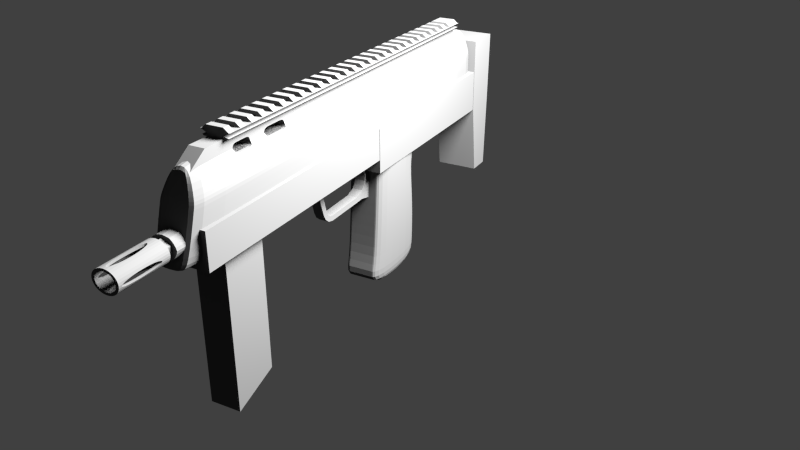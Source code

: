# Source: mp7.blend  (saved by Blender 2.67.0; exported with 4.5.12 LTS)
import bpy
from mathutils import Matrix  # noqa: F401  (used for matrix-valued properties, if any)

bpy.ops.wm.read_factory_settings(use_empty=True)
scene = bpy.context.scene
scene.name = 'Scene'

# ---- collections
col_collection_1 = bpy.data.collections.new('Collection 1'); scene.collection.children.link(col_collection_1)

# ---- materials (node trees are filled in below, after node groups)
mat_body = bpy.data.materials.new('Body')
mat_body.alpha_threshold = 0.0
mat_body.use_transparent_shadow = False
mat_body.diffuse_color = (0.07324, 0.07324, 0.07324, 1.0)
mat_body.roughness = 0.5
mat_body.specular_intensity = 0.3129
mat_body.line_color = (0.0, 0.0, 0.0, 1.0)

# ---- material node trees

# ---- world
world_world = bpy.data.worlds.new('World'); scene.world = world_world
world_world.color = (0.05088, 0.05088, 0.05088)
world_world.use_sun_shadow = False
world_world.sun_shadow_jitter_overblur = 0.0
world_world.cycles.sampling_method = 'MANUAL'
world_world.cycles.sample_map_resolution = 256

# ---- cameras
cam_camera = bpy.data.cameras.new('Camera')
cam_camera.clip_end = 100.0
cam_camera.lens = 35.0
cam_camera.sensor_width = 32.0
cam_camera.sensor_height = 18.0
cam_camera.ortho_scale = 7.314
cam_camera.dof.focus_distance = 0.0
cam_camera.dof.aperture_fstop = 128.0

# ---- lights
light_lamp = bpy.data.lights.new('Lamp', 'POINT')
light_lamp.transmission_factor = 0.0
light_lamp.cutoff_distance = 30.0
light_lamp.energy = 100.0
light_lamp.shadow_buffer_clip_start = 1.001
light_lamp.shadow_soft_size = 0.1
light_lamp.shadow_maximum_resolution = 0.006
light_lamp.use_absolute_resolution = True
light_lamp.cycles.use_multiple_importance_sampling = False

# ---- meshes
me_cube_006 = bpy.data.meshes.new('Cube.006')
me_cube_006.from_pydata([(-1.0, -0.5674, -1.444), (-1.0, 0.3068, -1.444), (1.0, 0.3068, -1.444), (1.0, -0.5674, -1.444), (-1.0, -0.5674, 1.0), (-1.0, 0.3068, 1.0), (1.0, 0.3068, 1.0), (1.0, -0.5674, 1.0)], [], [(4, 5, 1, 0), (5, 6, 2, 1), (6, 7, 3, 2), (7, 4, 0, 3), (0, 1, 2, 3), (7, 6, 5, 4)])
me_cube_006.materials.append(mat_body)
me_cube_006.use_remesh_preserve_volume = False
me_cube_006.use_remesh_preserve_attributes = False
me_cube_006.use_mirror_vertex_groups = False
me_cube_006.update()
me_plane_007 = bpy.data.meshes.new('Plane.007')
me_plane_007.from_pydata([], [], [])
me_plane_007.use_remesh_preserve_volume = False
me_plane_007.use_remesh_preserve_attributes = False
me_plane_007.use_mirror_vertex_groups = False
me_plane_007.update()
me_plane_006 = bpy.data.meshes.new('Plane.006')
me_plane_006.from_pydata([], [], [])
me_plane_006.use_remesh_preserve_volume = False
me_plane_006.use_remesh_preserve_attributes = False
me_plane_006.use_mirror_vertex_groups = False
me_plane_006.update()
me_plane_004 = bpy.data.meshes.new('Plane.004')
me_plane_004.from_pydata([], [], [])
me_plane_004.use_remesh_preserve_volume = False
me_plane_004.use_remesh_preserve_attributes = False
me_plane_004.use_mirror_vertex_groups = False
me_plane_004.update()
me_plane_003 = bpy.data.meshes.new('Plane.003')
me_plane_003.from_pydata([], [], [])
me_plane_003.use_remesh_preserve_volume = False
me_plane_003.use_remesh_preserve_attributes = False
me_plane_003.use_mirror_vertex_groups = False
me_plane_003.update()
me_plane_002 = bpy.data.meshes.new('Plane.002')
me_plane_002.from_pydata([], [], [])
me_plane_002.use_remesh_preserve_volume = False
me_plane_002.use_remesh_preserve_attributes = False
me_plane_002.use_mirror_vertex_groups = False
me_plane_002.update()
me_plane_001 = bpy.data.meshes.new('Plane.001')
me_plane_001.from_pydata([], [], [])
me_plane_001.use_remesh_preserve_volume = False
me_plane_001.use_remesh_preserve_attributes = False
me_plane_001.use_mirror_vertex_groups = False
me_plane_001.update()
me_plane = bpy.data.meshes.new('Plane')
me_plane.from_pydata([], [], [])
me_plane.use_remesh_preserve_volume = False
me_plane.use_remesh_preserve_attributes = False
me_plane.use_mirror_vertex_groups = False
me_plane.update()
me_cylinder_003 = bpy.data.meshes.new('Cylinder.003')
me_cylinder_003.from_pydata([(0.0, 1.0, -1.0), (0.0, 1.0, 1.0), (0.2959, 0.9659, -1.0), (0.2959, 0.9659, 1.0), (0.5492, 0.8855, -1.0), (0.5492, 0.8855, 1.0), (0.7071, 0.7071, -1.0), (0.7071, 0.7071, 1.0), (0.7448, 0.5, -1.0), (0.7448, 0.5, 1.0), (0.7448, 0.2588, -1.0), (0.7448, 0.2588, 1.0), (0.7448, 5.96e-08, -1.0), (0.7448, 5.96e-08, 1.0), (0.7448, -0.2588, -1.0), (0.7448, -0.2588, 1.0), (0.7448, -0.5, -1.0), (0.7448, -0.5, 1.0), (0.7071, -0.7071, -1.0), (0.7071, -0.7071, 1.0), (0.5492, -0.8855, -1.0), (0.5492, -0.8855, 1.0), (0.2959, -0.9659, -1.0), (0.2959, -0.9659, 1.0), (3.894e-07, -1.0, -1.0), (3.894e-07, -1.0, 1.0), (-0.2959, -0.9659, -1.0), (-0.2959, -0.9659, 1.0), (-0.5492, -0.8855, -1.0), (-0.5492, -0.8855, 1.0), (-0.7008, -0.7071, -1.0), (-0.7071, -0.7071, 1.0), (-0.7322, -0.5044, -1.003), (-0.7322, -0.5044, 1.003), (-0.7322, -0.2625, -1.003), (-0.7322, -0.2625, 1.003), (-0.7322, -0.002937, -1.003), (-0.7322, -0.002937, 1.003), (-0.7322, 0.2567, -1.003), (-0.7322, 0.2567, 1.003), (-0.7322, 0.4986, -1.003), (-0.7322, 0.4986, 1.003), (-0.7071, 0.7071, -1.0), (-0.7008, 0.7071, 1.0), (-0.5492, 0.8855, -1.0), (-0.5492, 0.8855, 1.0), (-0.2959, 0.9659, -1.0), (-0.2959, 0.9659, 1.0)], [], [(0, 1, 3, 2), (2, 3, 5, 4), (4, 5, 7, 6), (6, 7, 9, 8), (8, 9, 11, 10), (10, 11, 13, 12), (12, 13, 15, 14), (14, 15, 17, 16), (16, 17, 19, 18), (18, 19, 21, 20), (20, 21, 23, 22), (22, 23, 25, 24), (24, 25, 27, 26), (26, 27, 29, 28), (28, 29, 31, 30), (30, 31, 33, 32), (32, 33, 35, 34), (34, 35, 37, 36), (36, 37, 39, 38), (38, 39, 41, 40), (40, 41, 43, 42), (42, 43, 45, 44), (3, 1, 47, 45, 43, 41, 39, 37, 35, 33, 31, 29, 27, 25, 23, 21, 19, 17, 15, 13, 11, 9, 7, 5), (46, 47, 1, 0), (44, 45, 47, 46), (0, 2, 4, 6, 8, 10, 12, 14, 16, 18, 20, 22, 24, 26, 28, 30, 32, 34, 36, 38, 40, 42, 44, 46)])
me_cylinder_003.use_remesh_preserve_volume = False
me_cylinder_003.use_remesh_preserve_attributes = False
me_cylinder_003.use_mirror_vertex_groups = False
me_cylinder_003.update()
me_cube_012 = bpy.data.meshes.new('Cube.012')
me_cube_012.from_pydata([(-1.0, -2.597, -1.0), (-1.0, 15.19, -1.0), (1.0, 15.19, -1.0), (1.0, -2.597, -1.0), (-1.0, -1.835, 1.0), (-1.0, 15.19, 1.0), (1.0, 15.19, 1.0), (1.0, -1.835, 1.0), (-1.0, 15.19, 0.4298), (-1.0, -2.672, 0.4298), (1.0, 15.19, 0.4298), (1.0, -2.672, 0.4298)], [], [(9, 8, 1, 0), (8, 10, 2, 1), (10, 11, 3, 2), (11, 9, 0, 3), (0, 1, 2, 3), (7, 6, 5, 4), (4, 5, 8, 9), (5, 6, 10, 8), (6, 7, 11, 10), (7, 4, 9, 11)])
me_cube_012.materials.append(mat_body)
me_cube_012.use_remesh_preserve_volume = False
me_cube_012.use_remesh_preserve_attributes = False
me_cube_012.use_mirror_vertex_groups = False
me_cube_012.update()
me_cube_011 = bpy.data.meshes.new('Cube.011')
me_cube_011.from_pydata([(-0.5149, -1.0, -0.4547), (-0.5149, 33.09, -0.4547), (0.5149, 33.09, -0.4547), (0.5149, -1.0, -0.4547), (-1.0, -1.0, -0.1579), (-1.0, 33.09, -0.1579), (1.0, 33.09, -0.1579), (1.0, -1.0, -0.1579), (-0.9008, -1.0, -0.5453), (-0.9008, 33.09, -0.5453), (0.9008, 33.09, -0.5453), (0.9008, -1.0, -0.5453), (-0.81, -1.0, -0.6522), (-0.81, 33.09, -0.6522), (0.81, 33.09, -0.6522), (0.81, -1.0, -0.6522)], [], [(4, 5, 1, 0), (5, 6, 2, 1), (6, 7, 3, 2), (7, 4, 0, 3), (2, 3, 11, 10), (7, 6, 5, 4), (9, 10, 14, 13), (0, 1, 9, 8), (1, 2, 10, 9), (3, 0, 8, 11), (12, 13, 14, 15), (10, 11, 15, 14), (11, 8, 12, 15), (8, 9, 13, 12)])
me_cube_011.materials.append(mat_body)
me_cube_011.use_remesh_preserve_volume = False
me_cube_011.use_remesh_preserve_attributes = False
me_cube_011.use_mirror_vertex_groups = False
me_cube_011.update()
me_cube_010 = bpy.data.meshes.new('Cube.010')
me_cube_010.from_pydata([(-1.0, -1.0, -0.261), (-1.0, 5.067, -0.261), (1.0, 5.067, -0.261), (1.0, -1.0, -0.261), (-0.6351, 5.067, 0.9195), (0.6351, 5.067, 0.9195), (0.6351, -1.0, 0.9195), (-0.6351, -1.0, 0.9195)], [], [(4, 5, 2, 1), (6, 7, 0, 3), (7, 4, 1, 0), (5, 6, 3, 2), (2, 3, 0, 1), (6, 5, 4, 7)])
me_cube_010.materials.append(mat_body)
me_cube_010.use_remesh_preserve_volume = False
me_cube_010.use_remesh_preserve_attributes = False
me_cube_010.use_mirror_vertex_groups = False
me_cube_010.update()
me_cube_008 = bpy.data.meshes.new('Cube.008')
me_cube_008.from_pydata([(-1.0, -1.0, -0.261), (-1.0, 1.0, -0.261), (1.0, 1.0, -0.261), (1.0, -1.0, -0.261), (-0.6351, 1.0, 0.9195), (0.6351, 1.0, 0.9195), (0.6351, -1.0, 0.9195), (-0.6351, -1.0, 0.9195)], [], [(4, 5, 2, 1), (6, 7, 0, 3), (7, 4, 1, 0), (5, 6, 3, 2), (2, 3, 0, 1), (6, 5, 4, 7)])
me_cube_008.materials.append(mat_body)
me_cube_008.use_remesh_preserve_volume = False
me_cube_008.use_remesh_preserve_attributes = False
me_cube_008.use_mirror_vertex_groups = False
me_cube_008.update()
me_cube_007 = bpy.data.meshes.new('Cube.007')
me_cube_007.from_pydata([(-0.6897, -1.684, -1.087), (-0.6897, 12.16, -1.087), (0.6897, 12.16, -1.087), (0.6897, -1.684, -1.087), (-0.4412, -1.005, 1.077), (-0.4412, 12.16, 1.077), (0.4412, 12.16, 1.077), (0.4412, -1.005, 1.077), (-1.0, 12.16, 0.3368), (-1.0, -1.247, 0.3368), (1.0, 12.16, 0.3368), (1.0, -1.247, 0.3368), (-1.0, 12.16, -0.9484), (1.0, 12.16, -0.9484), (1.0, -1.641, -0.9484), (-1.0, -1.641, -0.9484), (-0.4412, -0.9413, 1.077), (-0.6897, -1.599, -1.087), (0.4412, -0.9413, 1.077), (0.6897, -1.599, -1.087), (-1.0, -1.176, 0.3368), (1.0, -1.176, 0.3368), (-1.0, -1.557, -0.9484), (1.0, -1.557, -0.9484), (-1.0, 12.16, 0.2621), (1.0, 12.16, 0.2621), (1.0, -1.27, 0.2621), (-1.0, -1.27, 0.2621), (-1.0, -1.198, 0.2621), (1.0, -1.198, 0.2621), (1.0, 12.05, 0.2621), (-1.0, 12.05, 0.2621), (-1.0, 12.05, -0.9484), (-1.0, 12.05, 0.3368), (0.4412, 12.06, 1.077), (-0.6897, 12.05, -1.087), (1.0, 12.05, -0.9484), (1.0, 12.05, 0.3368), (0.6897, 12.05, -1.087), (-0.4412, 12.06, 1.077)], [], [(32, 12, 1, 35), (12, 13, 2, 1), (23, 14, 3, 19), (14, 15, 0, 3), (35, 1, 2, 38), (34, 6, 5, 39), (39, 5, 8, 33), (5, 6, 10, 8), (18, 7, 11, 21), (7, 4, 9, 11), (31, 24, 12, 32), (24, 25, 13, 12), (29, 26, 14, 23), (26, 27, 15, 14), (15, 22, 17, 0), (36, 23, 19, 38), (0, 17, 19, 3), (7, 18, 16, 4), (4, 16, 20, 9), (34, 18, 21, 37), (27, 28, 22, 15), (30, 29, 23, 36), (33, 8, 24, 31), (8, 10, 25, 24), (21, 11, 26, 29), (11, 9, 27, 26), (9, 20, 28, 27), (37, 21, 29, 30), (20, 33, 31, 28), (13, 36, 38, 2), (18, 34, 39, 16), (10, 37, 30, 25), (6, 34, 37, 10), (25, 30, 36, 13), (28, 31, 32, 22), (17, 35, 38, 19), (16, 39, 33, 20), (22, 32, 35, 17)])
me_cube_007.materials.append(mat_body)
me_cube_007.use_remesh_preserve_volume = False
me_cube_007.use_remesh_preserve_attributes = False
me_cube_007.use_mirror_vertex_groups = False
me_cube_007.update()
me_cube_005 = bpy.data.meshes.new('Cube.005')
me_cube_005.from_pydata([(-1.0, 3.86, -11.0), (-1.0, 4.632, -9.706), (1.0, 4.632, -9.706), (1.0, 3.86, -11.0), (-1.0, -1.289, 1.0), (-1.0, 3.591, 1.0), (1.0, 3.591, 1.0), (1.0, -1.289, 1.0), (-1.0, 1.12, -1.63), (-1.0, -0.4623, -1.63), (1.0, 1.12, -1.63), (1.0, -0.4623, -1.63), (-1.0, 1.582, -8.253), (1.0, 1.582, -8.253), (1.0, 3.077, -7.8), (-1.0, 3.077, -7.8), (-1.0, -0.9573, -0.3166), (-1.0, 1.237, -0.3166), (1.0, 1.237, -0.3166), (1.0, -0.9573, -0.3166), (-1.0, -1.143, 0.4194), (-1.0, 1.84, 0.4194), (1.0, 1.84, 0.4194), (1.0, -1.143, 0.4194), (-1.0, 2.414, -9.818), (1.0, 2.414, -9.818), (1.0, 3.621, -8.88), (-1.0, 3.621, -8.88), (-1.0, 5.756, -11.44), (-1.0, 5.853, -9.936), (1.0, 5.853, -9.936), (1.0, 5.756, -11.44), (-1.0, 18.66, -11.27), (-1.0, 18.34, -9.646), (1.0, 18.34, -9.646), (1.0, 18.66, -11.27), (-1.0, 21.1, -11.16), (-1.0, 21.2, -8.546), (1.0, 21.2, -8.546), (1.0, 21.1, -11.16), (-1.0, 26.21, -12.33), (-1.0, 22.12, -7.44), (1.0, 22.12, -7.44), (1.0, 26.21, -12.33), (-1.0, 25.69, -7.105), (-1.0, 22.79, -6.265), (1.0, 22.79, -6.265), (1.0, 25.69, -7.105), (-1.0, 25.64, -4.703), (-1.0, 22.93, -4.677), (1.0, 22.93, -4.677), (1.0, 25.64, -4.703), (-1.0, 25.7, -2.094), (-1.0, 22.59, -2.764), (1.0, 22.59, -2.764), (1.0, 25.7, -2.094)], [], [(24, 27, 1, 0), (27, 26, 2, 1), (26, 25, 3, 2), (25, 24, 0, 3), (0, 1, 29, 28), (7, 6, 5, 4), (16, 17, 8, 9), (17, 18, 10, 8), (18, 19, 11, 10), (19, 16, 9, 11), (11, 9, 12, 13), (8, 10, 14, 15), (9, 8, 15, 12), (10, 11, 13, 14), (20, 21, 17, 16), (21, 22, 18, 17), (22, 23, 19, 18), (23, 20, 16, 19), (4, 5, 21, 20), (5, 6, 22, 21), (6, 7, 23, 22), (7, 4, 20, 23), (12, 15, 27, 24), (14, 13, 25, 26), (13, 12, 24, 25), (15, 14, 26, 27), (30, 31, 35, 34), (1, 2, 30, 29), (3, 0, 28, 31), (2, 3, 31, 30), (34, 35, 39, 38), (31, 28, 32, 35), (28, 29, 33, 32), (29, 30, 34, 33), (38, 39, 43, 42), (35, 32, 36, 39), (32, 33, 37, 36), (33, 34, 38, 37), (42, 43, 47, 46), (39, 36, 40, 43), (36, 37, 41, 40), (37, 38, 42, 41), (45, 46, 50, 49), (43, 40, 44, 47), (40, 41, 45, 44), (41, 42, 46, 45), (48, 49, 53, 52), (46, 47, 51, 50), (47, 44, 48, 51), (44, 45, 49, 48), (52, 53, 54, 55), (49, 50, 54, 53), (50, 51, 55, 54), (51, 48, 52, 55)])
me_cube_005.materials.append(mat_body)
me_cube_005.use_remesh_preserve_volume = False
me_cube_005.use_remesh_preserve_attributes = False
me_cube_005.use_mirror_vertex_groups = False
me_cube_005.update()
me_cube_004 = bpy.data.meshes.new('Cube.004')
me_cube_004.from_pydata([(-1.0, -10.54, -1.0), (-1.0, 1.035, -1.0), (1.0, 1.035, -1.0), (1.0, -10.54, -1.0), (-1.0, -10.54, 0.5712), (-1.0, 1.035, 0.5712), (1.0, 1.035, 0.5712), (1.0, -10.54, 0.5712)], [], [(4, 5, 1, 0), (5, 6, 2, 1), (6, 7, 3, 2), (7, 4, 0, 3), (0, 1, 2, 3), (7, 6, 5, 4)])
me_cube_004.materials.append(mat_body)
me_cube_004.use_remesh_preserve_volume = False
me_cube_004.use_remesh_preserve_attributes = False
me_cube_004.use_mirror_vertex_groups = False
me_cube_004.update()
me_cube_003 = bpy.data.meshes.new('Cube.003')
me_cube_003.from_pydata([(-1.0, -1.0, -4.683), (-1.0, 1.0, -3.979), (1.0, 1.0, -3.979), (1.0, -1.0, -4.683), (-1.0, -1.0, 1.775), (-1.0, 1.0, 1.775), (1.0, 1.0, 1.775), (1.0, -1.0, 1.775)], [], [(4, 5, 1, 0), (5, 6, 2, 1), (6, 7, 3, 2), (7, 4, 0, 3), (0, 1, 2, 3), (7, 6, 5, 4)])
me_cube_003.materials.append(mat_body)
me_cube_003.use_remesh_preserve_volume = False
me_cube_003.use_remesh_preserve_attributes = False
me_cube_003.use_mirror_vertex_groups = False
me_cube_003.update()
me_cylinder_001 = bpy.data.meshes.new('Cylinder.001')
me_cylinder_001.from_pydata([(0.0, 1.0, -1.0), (0.0, 1.0, 1.0), (0.1951, 0.9808, -1.0), (0.1951, 0.9808, 1.0), (0.3827, 0.9239, -1.0), (0.3827, 0.9239, 1.0), (0.5556, 0.8315, -1.0), (0.5556, 0.8315, 1.0), (0.7071, 0.7071, -1.0), (0.7071, 0.7071, 1.0), (0.8315, 0.5556, -1.0), (0.8315, 0.5556, 1.0), (0.9239, 0.3827, -1.0), (0.9239, 0.3827, 1.0), (0.9808, 0.1951, -1.0), (0.9808, 0.1951, 1.0), (1.0, 7.55e-08, -1.0), (1.0, 7.55e-08, 1.0), (0.9808, -0.1951, -1.0), (0.9808, -0.1951, 1.0), (0.9239, -0.3827, -1.0), (0.9239, -0.3827, 1.0), (0.8315, -0.5556, -1.0), (0.8315, -0.5556, 1.0), (0.7071, -0.7071, -1.0), (0.7071, -0.7071, 1.0), (0.5556, -0.8315, -1.0), (0.5556, -0.8315, 1.0), (0.3827, -0.9239, -1.0), (0.3827, -0.9239, 1.0), (0.1951, -0.9808, -1.0), (0.1951, -0.9808, 1.0), (-3.258e-07, -1.0, -1.0), (-3.258e-07, -1.0, 1.0), (-0.1951, -0.9808, -1.0), (-0.1951, -0.9808, 1.0), (-0.3827, -0.9239, -1.0), (-0.3827, -0.9239, 1.0), (-0.5556, -0.8315, -1.0), (-0.5556, -0.8315, 1.0), (-0.7071, -0.7071, -1.0), (-0.7071, -0.7071, 1.0), (-0.8315, -0.5556, -1.0), (-0.8315, -0.5556, 1.0), (-0.9239, -0.3827, -1.0), (-0.9239, -0.3827, 1.0), (-0.9808, -0.1951, -1.0), (-0.9808, -0.1951, 1.0), (-1.0, 9.656e-07, -1.0), (-1.0, 9.656e-07, 1.0), (-0.9808, 0.1951, -1.0), (-0.9808, 0.1951, 1.0), (-0.9239, 0.3827, -1.0), (-0.9239, 0.3827, 1.0), (-0.8315, 0.5556, -1.0), (-0.8315, 0.5556, 1.0), (-0.7071, 0.7071, -1.0), (-0.7071, 0.7071, 1.0), (-0.5556, 0.8315, -1.0), (-0.5556, 0.8315, 1.0), (-0.3827, 0.9239, -1.0), (-0.3827, 0.9239, 1.0), (-0.1951, 0.9808, -1.0), (-0.1951, 0.9808, 1.0)], [], [(0, 1, 3, 2), (2, 3, 5, 4), (4, 5, 7, 6), (6, 7, 9, 8), (8, 9, 11, 10), (10, 11, 13, 12), (12, 13, 15, 14), (14, 15, 17, 16), (16, 17, 19, 18), (18, 19, 21, 20), (20, 21, 23, 22), (22, 23, 25, 24), (24, 25, 27, 26), (26, 27, 29, 28), (28, 29, 31, 30), (30, 31, 33, 32), (32, 33, 35, 34), (34, 35, 37, 36), (36, 37, 39, 38), (38, 39, 41, 40), (40, 41, 43, 42), (42, 43, 45, 44), (44, 45, 47, 46), (46, 47, 49, 48), (48, 49, 51, 50), (50, 51, 53, 52), (52, 53, 55, 54), (54, 55, 57, 56), (56, 57, 59, 58), (58, 59, 61, 60), (3, 1, 63, 61, 59, 57, 55, 53, 51, 49, 47, 45, 43, 41, 39, 37, 35, 33, 31, 29, 27, 25, 23, 21, 19, 17, 15, 13, 11, 9, 7, 5), (62, 63, 1, 0), (60, 61, 63, 62), (0, 2, 4, 6, 8, 10, 12, 14, 16, 18, 20, 22, 24, 26, 28, 30, 32, 34, 36, 38, 40, 42, 44, 46, 48, 50, 52, 54, 56, 58, 60, 62)])
me_cylinder_001.use_remesh_preserve_volume = False
me_cylinder_001.use_remesh_preserve_attributes = False
me_cylinder_001.use_mirror_vertex_groups = False
me_cylinder_001.update()
me_cylinder = bpy.data.meshes.new('Cylinder')
me_cylinder.from_pydata([(0.0, 1.0, -0.993), (0.0, 1.0, 1.0), (0.1951, 0.9808, -0.993), (0.1951, 0.9808, 1.0), (0.3827, 0.9239, -0.993), (0.3827, 0.9239, 1.0), (0.5556, 0.8315, -0.993), (0.5556, 0.8315, 1.0), (0.7071, 0.7071, -0.993), (0.7071, 0.7071, 1.0), (0.8315, 0.5556, -0.993), (0.8315, 0.5556, 1.0), (0.9239, 0.3827, -0.993), (0.9239, 0.3827, 1.0), (0.9808, 0.1951, -0.993), (0.9808, 0.1951, 1.0), (1.0, 7.421e-08, -0.993), (1.0, 7.55e-08, 1.0), (0.9808, -0.1951, -0.993), (0.9808, -0.1951, 1.0), (0.9239, -0.3827, -0.993), (0.9239, -0.3827, 1.0), (0.8315, -0.5556, -0.993), (0.8315, -0.5556, 1.0), (0.7071, -0.7071, -0.993), (0.7071, -0.7071, 1.0), (0.5556, -0.8315, -0.993), (0.5556, -0.8315, 1.0), (0.3827, -0.9239, -0.993), (0.3827, -0.9239, 1.0), (0.1951, -0.9808, -0.993), (0.1951, -0.9808, 1.0), (-3.258e-07, -1.0, -0.993), (-3.258e-07, -1.0, 1.0), (-0.1951, -0.9808, -0.993), (-0.1951, -0.9808, 1.0), (-0.3827, -0.9239, -0.993), (-0.3827, -0.9239, 1.0), (-0.5556, -0.8315, -0.993), (-0.5556, -0.8315, 1.0), (-0.7071, -0.7071, -0.993), (-0.7071, -0.7071, 1.0), (-0.8315, -0.5556, -0.993), (-0.8315, -0.5556, 1.0), (-0.9239, -0.3827, -0.993), (-0.9239, -0.3827, 1.0), (-0.9808, -0.1951, -0.993), (-0.9808, -0.1951, 1.0), (-1.0, 9.643e-07, -0.993), (-1.0, 9.656e-07, 1.0), (-0.9808, 0.1951, -0.993), (-0.9808, 0.1951, 1.0), (-0.9239, 0.3827, -0.993), (-0.9239, 0.3827, 1.0), (-0.8315, 0.5556, -0.993), (-0.8315, 0.5556, 1.0), (-0.7071, 0.7071, -0.993), (-0.7071, 0.7071, 1.0), (-0.5556, 0.8315, -0.993), (-0.5556, 0.8315, 1.0), (-0.3827, 0.9239, -0.993), (-0.3827, 0.9239, 1.0), (-0.1951, 0.9808, -0.993), (-0.1951, 0.9808, 1.0), (2.119e-08, 0.7811, 1.0), (0.1524, 0.7661, 1.0), (0.2989, 0.7216, 1.0), (0.434, 0.6495, 1.0), (0.5523, 0.5523, 1.0), (0.6495, 0.434, 1.0), (0.7216, 0.2989, 1.0), (0.7661, 0.1524, 1.0), (0.7811, 1.268e-07, 1.0), (0.7661, -0.1524, 1.0), (0.7216, -0.2989, 1.0), (0.6495, -0.434, 1.0), (0.5523, -0.5523, 1.0), (0.434, -0.6495, 1.0), (0.2989, -0.7216, 1.0), (0.1524, -0.7661, 1.0), (-2.333e-07, -0.7811, 1.0), (-0.1524, -0.7661, 1.0), (-0.2989, -0.7216, 1.0), (-0.434, -0.6495, 1.0), (-0.5523, -0.5523, 1.0), (-0.6495, -0.434, 1.0), (-0.7216, -0.2989, 1.0), (-0.7661, -0.1524, 1.0), (-0.7811, 8.22e-07, 1.0), (-0.7661, 0.1524, 1.0), (-0.7216, 0.2989, 1.0), (-0.6495, 0.434, 1.0), (-0.5523, 0.5523, 1.0), (-0.434, 0.6495, 1.0), (-0.2989, 0.7216, 1.0), (-0.1524, 0.7661, 1.0), (7.733e-07, 0.7811, -0.6804), (0.1524, 0.7661, -0.6804), (0.2989, 0.7216, -0.6804), (0.434, 0.6495, -0.6804), (0.5523, 0.5523, -0.6804), (0.6495, 0.434, -0.6804), (0.7217, 0.2989, -0.6804), (0.7661, 0.1524, -0.6804), (0.7811, 5.82e-08, -0.6804), (0.7661, -0.1524, -0.6804), (0.7217, -0.2989, -0.6804), (0.6495, -0.434, -0.6804), (0.5523, -0.5523, -0.6804), (0.434, -0.6495, -0.6804), (0.2989, -0.7216, -0.6804), (0.1524, -0.7661, -0.6804), (5.188e-07, -0.7811, -0.6804), (-0.1524, -0.7661, -0.6804), (-0.2989, -0.7216, -0.6804), (-0.434, -0.6495, -0.6804), (-0.5523, -0.5523, -0.6804), (-0.6495, -0.434, -0.6804), (-0.7216, -0.2989, -0.6804), (-0.7661, -0.1524, -0.6804), (-0.7811, 7.535e-07, -0.6804), (-0.7661, 0.1524, -0.6804), (-0.7216, 0.2989, -0.6804), (-0.6495, 0.434, -0.6804), (-0.5523, 0.5523, -0.6804), (-0.434, 0.6495, -0.6804), (-0.2989, 0.7216, -0.6804), (-0.1524, 0.7661, -0.6804), (1.736e-08, 0.8422, -0.993), (0.1643, 0.826, -0.993), (0.3223, 0.778, -0.993), (0.4679, 0.7002, -0.993), (0.5955, 0.5955, -0.993), (0.7002, 0.4679, -0.993), (0.778, 0.3223, -0.993), (0.826, 0.1643, -0.993), (0.8422, 1.103e-07, -0.993), (0.826, -0.1643, -0.993), (0.778, -0.3223, -0.993), (0.7002, -0.4679, -0.993), (0.5955, -0.5955, -0.993), (0.4679, -0.7002, -0.993), (0.3223, -0.778, -0.993), (0.1643, -0.826, -0.993), (-2.57e-07, -0.8422, -0.993), (-0.1643, -0.826, -0.993), (-0.3223, -0.778, -0.993), (-0.4679, -0.7002, -0.993), (-0.5955, -0.5955, -0.993), (-0.7002, -0.4679, -0.993), (-0.778, -0.3223, -0.993), (-0.826, -0.1643, -0.993), (-0.8422, 8.599e-07, -0.993), (-0.826, 0.1643, -0.993), (-0.778, 0.3223, -0.993), (-0.7002, 0.4679, -0.993), (-0.5955, 0.5955, -0.993), (-0.4679, 0.7002, -0.993), (-0.3223, 0.7781, -0.993), (-0.1643, 0.826, -0.993), (0.0, 0.7755, -0.7216), (0.0, 0.7755, -1.362), (-0.6716, 0.3877, -0.7216), (-0.6716, 0.3877, -1.362), (-0.6716, -0.3879, -0.7216), (-0.6716, -0.3879, -1.362), (0.0, -0.7756, -0.7216), (0.0, -0.7756, -1.362), (0.6716, -0.3879, -0.7216), (0.6716, -0.3879, -1.362), (0.6716, 0.3877, -0.7216), (0.6716, 0.3877, -1.362), (0.02351, 1.015, -1.777), (0.02351, 1.015, -1.256), (0.2759, 0.9517, -1.777), (0.2759, 0.9517, -1.256), (0.5282, 0.8886, -1.777), (0.5282, 0.8886, -1.256), (0.7175, 0.6993, -1.777), (0.7175, 0.6993, -1.256), (0.8437, 0.51, -1.777), (0.8437, 0.51, -1.256), (0.9699, 0.2577, -1.777), (0.9699, 0.2577, -1.256), (1.033, 0.0053, -1.777), (1.033, 0.0053, -1.256), (0.9699, -0.2471, -1.777), (0.9699, -0.2471, -1.256), (0.8437, -0.4994, -1.777), (0.8437, -0.4994, -1.256), (0.7175, -0.6887, -1.777), (0.7175, -0.6887, -1.256), (0.5282, -0.878, -1.777), (0.5282, -0.878, -1.256), (0.2759, -1.004, -1.777), (0.2759, -1.004, -1.256), (0.02351, -1.004, -1.777), (0.02351, -1.004, -1.256), (-0.292, -1.004, -1.777), (-0.292, -1.004, -1.256), (-0.4812, -0.878, -1.777), (-0.4812, -0.878, -1.256), (-0.7336, -0.6887, -1.777), (-0.7336, -0.6887, -1.256), (-0.8598, -0.4994, -1.777), (-0.8598, -0.4994, -1.256), (-0.986, -0.2471, -1.777), (-0.986, -0.2471, -1.256), (-1.049, 0.0053, -1.777), (-1.049, 0.0053, -1.256), (-0.986, 0.2577, -1.777), (-0.986, 0.2577, -1.256), (-0.8598, 0.51, -1.777), (-0.8598, 0.51, -1.256), (-0.7336, 0.6993, -1.777), (-0.7336, 0.6993, -1.256), (-0.4812, 0.8886, -1.777), (-0.4812, 0.8886, -1.256), (-0.292, 0.9517, -1.777), (-0.292, 0.9517, -1.256)], [], [(0, 1, 3, 2), (2, 3, 5, 4), (4, 5, 7, 6), (6, 7, 9, 8), (8, 9, 11, 10), (10, 11, 13, 12), (12, 13, 15, 14), (14, 15, 17, 16), (16, 17, 19, 18), (18, 19, 21, 20), (20, 21, 23, 22), (22, 23, 25, 24), (24, 25, 27, 26), (26, 27, 29, 28), (28, 29, 31, 30), (30, 31, 33, 32), (32, 33, 35, 34), (34, 35, 37, 36), (36, 37, 39, 38), (38, 39, 41, 40), (40, 41, 43, 42), (42, 43, 45, 44), (44, 45, 47, 46), (46, 47, 49, 48), (48, 49, 51, 50), (50, 51, 53, 52), (52, 53, 55, 54), (54, 55, 57, 56), (56, 57, 59, 58), (58, 59, 61, 60), (9, 7, 67, 68), (62, 63, 1, 0), (60, 61, 63, 62), (54, 56, 156, 155), (78, 77, 109, 110), (47, 45, 86, 87), (3, 1, 64, 65), (23, 21, 74, 75), (61, 59, 93, 94), (37, 35, 81, 82), (13, 11, 69, 70), (51, 49, 88, 89), (27, 25, 76, 77), (1, 63, 95, 64), (41, 39, 83, 84), (17, 15, 71, 72), (55, 53, 90, 91), (31, 29, 78, 79), (7, 5, 66, 67), (45, 43, 85, 86), (21, 19, 73, 74), (59, 57, 92, 93), (35, 33, 80, 81), (11, 9, 68, 69), (49, 47, 87, 88), (25, 23, 75, 76), (63, 61, 94, 95), (39, 37, 82, 83), (15, 13, 70, 71), (53, 51, 89, 90), (29, 27, 77, 78), (5, 3, 65, 66), (43, 41, 84, 85), (19, 17, 72, 73), (57, 55, 91, 92), (33, 31, 79, 80), (97, 96, 127, 126, 125, 124, 123, 122, 121, 120, 119, 118, 117, 116, 115, 114, 113, 112, 111, 110, 109, 108, 107, 106, 105, 104, 103, 102, 101, 100, 99, 98), (73, 72, 104, 105), (68, 67, 99, 100), (94, 93, 125, 126), (89, 88, 120, 121), (84, 83, 115, 116), (79, 78, 110, 111), (74, 73, 105, 106), (69, 68, 100, 101), (95, 94, 126, 127), (90, 89, 121, 122), (85, 84, 116, 117), (80, 79, 111, 112), (75, 74, 106, 107), (70, 69, 101, 102), (65, 64, 96, 97), (64, 95, 127, 96), (91, 90, 122, 123), (86, 85, 117, 118), (81, 80, 112, 113), (76, 75, 107, 108), (71, 70, 102, 103), (66, 65, 97, 98), (92, 91, 123, 124), (87, 86, 118, 119), (82, 81, 113, 114), (77, 76, 108, 109), (72, 71, 103, 104), (67, 66, 98, 99), (93, 92, 124, 125), (88, 87, 119, 120), (83, 82, 114, 115), (30, 32, 144, 143), (6, 8, 132, 131), (44, 46, 151, 150), (0, 2, 129, 128), (20, 22, 139, 138), (58, 60, 158, 157), (34, 36, 146, 145), (10, 12, 134, 133), (48, 50, 153, 152), (24, 26, 141, 140), (62, 0, 128, 159), (38, 40, 148, 147), (14, 16, 136, 135), (52, 54, 155, 154), (28, 30, 143, 142), (4, 6, 131, 130), (42, 44, 150, 149), (18, 20, 138, 137), (56, 58, 157, 156), (32, 34, 145, 144), (8, 10, 133, 132), (46, 48, 152, 151), (22, 24, 140, 139), (60, 62, 159, 158), (36, 38, 147, 146), (12, 14, 135, 134), (50, 52, 154, 153), (26, 28, 142, 141), (2, 4, 130, 129), (40, 42, 149, 148), (16, 18, 137, 136), (160, 161, 163, 162), (162, 163, 165, 164), (164, 165, 167, 166), (166, 167, 169, 168), (163, 161, 171, 169, 167, 165), (170, 171, 161, 160), (168, 169, 171, 170), (160, 162, 164, 166, 168, 170), (172, 173, 175, 174), (174, 175, 177, 176), (176, 177, 179, 178), (178, 179, 181, 180), (180, 181, 183, 182), (182, 183, 185, 184), (184, 185, 187, 186), (186, 187, 189, 188), (188, 189, 191, 190), (190, 191, 193, 192), (192, 193, 195, 194), (194, 195, 197, 196), (196, 197, 199, 198), (198, 199, 201, 200), (200, 201, 203, 202), (202, 203, 205, 204), (204, 205, 207, 206), (206, 207, 209, 208), (208, 209, 211, 210), (210, 211, 213, 212), (212, 213, 215, 214), (214, 215, 217, 216), (175, 173, 219, 217, 215, 213, 211, 209, 207, 205, 203, 201, 199, 197, 195, 193, 191, 189, 187, 185, 183, 181, 179, 177), (218, 219, 173, 172), (216, 217, 219, 218), (172, 174, 176, 178, 180, 182, 184, 186, 188, 190, 192, 194, 196, 198, 200, 202, 204, 206, 208, 210, 212, 214, 216, 218)])
me_cylinder.materials.append(mat_body)
me_cylinder.use_remesh_preserve_volume = False
me_cylinder.use_remesh_preserve_attributes = False
me_cylinder.use_mirror_vertex_groups = False
me_cylinder.update()
me_cube_002 = bpy.data.meshes.new('Cube.002')
me_cube_002.from_pydata([(-1.0, -8.676, -1.0), (-1.0, 1.0, -1.0), (1.0, 1.0, -1.0), (1.0, -8.676, -1.0), (-1.0, -8.676, 1.0), (-1.0, 1.0, 1.0), (1.0, 1.0, 1.0), (1.0, -8.676, 1.0)], [], [(4, 5, 1, 0), (5, 6, 2, 1), (6, 7, 3, 2), (7, 4, 0, 3), (0, 1, 2, 3), (7, 6, 5, 4)])
me_cube_002.materials.append(mat_body)
me_cube_002.use_remesh_preserve_volume = False
me_cube_002.use_remesh_preserve_attributes = False
me_cube_002.use_mirror_vertex_groups = False
me_cube_002.update()
me_cube_001 = bpy.data.meshes.new('Cube.001')
me_cube_001.from_pydata([(-1.0, -0.7156, -1.428), (-1.0, 0.7038, -1.428), (1.0, 0.7038, -1.428), (1.0, -0.7156, -1.428), (-1.0, -1.264, 1.0), (-1.0, 1.0, 1.0), (1.0, 1.0, 1.0), (1.0, -1.264, 1.0), (-1.0, 0.8871, -0.214), (-1.0, -1.264, -0.214), (1.0, 0.8871, -0.214), (1.0, -1.264, -0.214)], [], [(9, 8, 1, 0), (8, 10, 2, 1), (10, 11, 3, 2), (11, 9, 0, 3), (0, 1, 2, 3), (7, 6, 5, 4), (4, 5, 8, 9), (5, 6, 10, 8), (6, 7, 11, 10), (7, 4, 9, 11)])
me_cube_001.materials.append(mat_body)
me_cube_001.use_remesh_preserve_volume = False
me_cube_001.use_remesh_preserve_attributes = False
me_cube_001.use_mirror_vertex_groups = False
me_cube_001.update()
me_cube = bpy.data.meshes.new('Cube')
me_cube.from_pydata([(1.0, 0.9282, -1.0), (-1.0, -1.467, -1.005), (-1.0, 0.9282, -1.0), (1.0, 1.0, 1.0), (1.0, -1.0, 1.0), (-1.0, -1.0, 1.0), (-1.0, 1.0, 1.0), (1.0, 0.8116, 0.7216), (1.0, -1.0, 0.7216), (-1.0, -1.0, 0.7216), (-1.0, 0.8116, 0.7216), (-1.0, 0.9636, -0.6676), (-1.0, -1.218, -0.6676), (1.0, -1.218, -0.6676), (1.0, 0.9636, -0.6676), (-1.0, 0.99, -0.007088), (1.0, -1.099, -0.007088), (1.0, 0.99, -0.007088), (-1.0, -1.099, -0.007088), (0.4557, 0.9282, -1.0), (0.4557, -1.467, -1.005), (-0.4557, -1.467, -1.005), (0.4557, 1.0, 1.0), (-0.4557, 1.0, 1.0), (0.4557, -1.0, 1.0), (-0.4557, -1.0, 1.0), (0.4557, -1.0, 0.7216), (-0.4557, -1.0, 0.7216), (0.4557, 0.8116, 0.7216), (-0.4557, 0.8116, 0.7216), (0.4557, -1.099, -0.007088), (-0.4557, -1.099, -0.007088), (0.4557, 0.99, -0.007088), (-0.4557, 0.99, -0.007088), (0.4557, 0.9636, -0.6676), (-0.4557, 0.9636, -0.6676), (0.4557, -1.218, -0.6676), (-0.4557, -1.218, -0.6676), (-0.7518, 0.9282, -1.0), (0.7518, 0.9282, -1.0), (-0.7518, -1.467, -1.005), (0.7518, -1.467, -1.005), (-0.7518, 1.0, 1.0), (0.7518, 1.0, 1.0), (-0.7518, -1.0, 1.0), (0.7518, -1.0, 1.0), (-0.7518, -1.0, 0.7216), (0.7518, -1.0, 0.7216), (-0.7518, 0.8116, 0.7216), (0.7518, 0.8116, 0.7216), (-0.7518, -1.099, -0.007088), (0.7518, -1.099, -0.007088), (-0.7518, 0.99, -0.007088), (0.7518, 0.99, -0.007088), (-0.7518, 0.9636, -0.6676), (0.7518, 0.9636, -0.6676), (-0.7518, -1.218, -0.6676), (0.7518, -1.218, -0.6676), (1.0, -1.467, -1.005), (-0.4557, 0.9282, -1.0), (1.0, 0.9851, 0.9779), (1.0, -1.0, 0.9779), (-1.0, -1.0, 0.9779), (-1.0, 0.9851, 0.9779), (0.4557, -1.0, 0.9779), (-0.4557, -1.0, 0.9779), (0.4557, 0.9851, 0.9779), (-0.4557, 0.9851, 0.9779), (0.7518, -1.0, 0.9779), (-0.7518, -1.0, 0.9779), (0.7518, 0.9851, 0.9779), (-0.7518, 0.9851, 0.9779)], [], [(23, 6, 5, 25), (60, 3, 4, 61), (65, 25, 5, 62), (62, 5, 6, 63), (17, 7, 8, 16), (31, 27, 9, 18), (18, 9, 10, 15), (67, 29, 10, 63), (33, 35, 11, 15), (37, 31, 18, 12), (29, 33, 15, 10), (14, 17, 16, 13), (12, 18, 15, 11), (3, 22, 24, 4), (42, 23, 25, 44), (61, 4, 24, 64), (69, 44, 25, 65), (16, 8, 26, 30), (50, 46, 27, 31), (60, 7, 28, 66), (71, 48, 29, 67), (17, 14, 34, 32), (52, 54, 35, 33), (13, 16, 30, 36), (56, 50, 31, 37), (7, 17, 32, 28), (48, 52, 33, 29), (19, 20, 41, 39), (39, 41, 40, 38), (22, 43, 45, 24), (43, 42, 44, 45), (64, 24, 45, 68), (68, 45, 44, 69), (30, 26, 47, 51), (51, 47, 46, 50), (66, 28, 49, 70), (70, 49, 48, 71), (32, 34, 55, 53), (53, 55, 54, 52), (36, 30, 51, 57), (57, 51, 50, 56), (28, 32, 53, 49), (49, 53, 52, 48), (7, 60, 61, 8), (27, 65, 62, 9), (9, 62, 63, 10), (23, 67, 63, 6), (8, 61, 64, 26), (46, 69, 65, 27), (3, 60, 66, 22), (42, 71, 67, 23), (26, 64, 68, 47), (47, 68, 69, 46), (22, 66, 70, 43), (43, 70, 71, 42), (59, 21, 1, 2), (21, 37, 12, 1), (0, 14, 13, 58), (1, 12, 11, 2), (0, 58, 20, 19), (38, 40, 21, 59), (58, 13, 36, 20), (40, 56, 37, 21), (20, 36, 57, 41), (41, 57, 56, 40), (35, 59, 2, 11), (14, 0, 19, 34), (54, 38, 59, 35), (34, 19, 39, 55), (55, 39, 38, 54)])
me_cube.materials.append(mat_body)
me_cube.use_remesh_preserve_volume = False
me_cube.use_remesh_preserve_attributes = False
me_cube.use_mirror_vertex_groups = False
me_cube.update()

# ---- objects
ob_magazine = bpy.data.objects.new('Magazine', me_cube_006)
ob_point_ejection = bpy.data.objects.new('point_ejection', me_plane_007)
ob_point_stock = bpy.data.objects.new('point_stock', me_plane_006)
ob_point_lefthand = bpy.data.objects.new('point_lefthand', me_plane_004)
ob_point_righthand = bpy.data.objects.new('point_righthand', me_plane_003)
ob_point_attatchment = bpy.data.objects.new('point_attatchment', me_plane_002)
ob_point_muzzle = bpy.data.objects.new('point_muzzle', me_plane_001)
ob_point_sight = bpy.data.objects.new('point_sight', me_plane)
ob_hole2 = bpy.data.objects.new('Hole2', me_cylinder_003)
ob_hole1 = bpy.data.objects.new('Hole1', me_cylinder_003)
ob_cube_006 = bpy.data.objects.new('Cube.006', me_cube_012)
ob_cube_010 = bpy.data.objects.new('Cube.010', me_cube_011)
ob_cube_009 = bpy.data.objects.new('Cube.009', me_cube_010)
ob_cube_008 = bpy.data.objects.new('Cube.008', me_cube_008)
ob_cube_007 = bpy.data.objects.new('Cube.007', me_cube_007)
ob_cube_005 = bpy.data.objects.new('Cube.005', me_cube_005)
ob_cube_004 = bpy.data.objects.new('Cube.004', me_cube_004)
ob_cube_003 = bpy.data.objects.new('Cube.003', me_cube_003)
ob_muzzle_hole_v = bpy.data.objects.new('Muzzle Hole V', me_cylinder_001)
ob_muzzle_hole_h = bpy.data.objects.new('Muzzle Hole H', me_cylinder_001)
ob_muzzle = bpy.data.objects.new('Muzzle', me_cylinder)
ob_cube_002 = bpy.data.objects.new('Cube.002', me_cube_002)
ob_cube_001 = bpy.data.objects.new('Cube.001', me_cube_001)
ob_cube = bpy.data.objects.new('Cube', me_cube)
ob_lamp = bpy.data.objects.new('Lamp', light_lamp)
ob_camera = bpy.data.objects.new('Camera', cam_camera)

# ---- transforms, parenting, visibility, modifiers, constraints
ob_magazine.location = (5.559e-18, 0.04985, -0.02827)
ob_magazine.scale = (0.009459, 0.04413, 0.04413)
ob_magazine.lineart.crease_threshold = 0.0
ob_point_ejection.location = (-0.01609, 0.08695, 0.02504)
ob_point_ejection.lineart.crease_threshold = 0.0
ob_point_stock.location = (3.539e-18, 0.4008, 0.01594)
ob_point_stock.scale = (1.199, 1.0, 1.0)
ob_point_stock.lineart.crease_threshold = 0.0
ob_point_lefthand.location = (-7.049e-19, -0.07497, 0.003284)
ob_point_lefthand.rotation_euler = (0.0, -1.571, 0.0)
ob_point_lefthand.scale = (0.5178, 0.5178, 0.621)
ob_point_lefthand.lineart.crease_threshold = 0.0
ob_point_righthand.location = (-0.01142, 0.07476, -0.04391)
ob_point_righthand.scale = (0.621, 0.5178, 0.5178)
ob_point_righthand.lineart.crease_threshold = 0.0
ob_point_attatchment.location = (-0.01142, -0.1168, 0.0346)
ob_point_attatchment.scale = (0.621, 0.5178, 0.5178)
ob_point_attatchment.lineart.crease_threshold = 0.0
ob_point_muzzle.location = (5.182e-18, -0.2099, 0.02211)
ob_point_muzzle.scale = (0.621, 0.5178, 0.5178)
ob_point_muzzle.lineart.crease_threshold = 0.0
ob_point_sight.location = (1.824e-17, 0.059, 0.07115)
ob_point_sight.scale = (0.621, 0.5178, 0.5178)
ob_point_sight.lineart.crease_threshold = 0.0
ob_hole2.location = (-7.049e-19, -0.08167, 0.0571)
ob_hole2.rotation_euler = (0.0, 1.571, 0.0)
ob_hole2.scale = (0.003628, 0.009491, 0.02075)
ob_hole2.hide_render = True
ob_hole2.lineart.crease_threshold = 0.0
ob_hole1.location = (-7.049e-19, -0.1111, 0.0571)
ob_hole1.rotation_euler = (0.0, 1.571, 0.0)
ob_hole1.scale = (0.003628, 0.007401, 0.02075)
ob_hole1.hide_render = True
ob_hole1.lineart.crease_threshold = 0.0
ob_cube_006.location = (-7.049e-19, -0.1085, 0.04749)
ob_cube_006.scale = (0.005193, 0.01698, 0.01698)
ob_cube_006.lineart.crease_threshold = 0.0
_m = ob_cube_006.modifiers.new('Boolean', 'BOOLEAN')
_m.object = ob_hole1
_m.solver = 'FAST'
_m = ob_cube_006.modifiers.new('Boolean.001', 'BOOLEAN')
_m.object = ob_hole2
_m.solver = 'FAST'
ob_cube_010.location = (-7.049e-19, -0.1167, 0.06946)
ob_cube_010.scale = (0.009641, 0.00804, 0.00804)
ob_cube_010.lineart.crease_threshold = 0.0
ob_cube_009.location = (-7.049e-19, 0.1372, 0.06876)
ob_cube_009.scale = (0.00899, 0.002254, 0.002254)
ob_cube_009.lineart.crease_threshold = 0.0
ob_cube_008.location = (-7.049e-19, 0.1282, 0.06876)
ob_cube_008.scale = (0.00899, 0.002254, 0.002254)
ob_cube_008.lineart.crease_threshold = 0.0
_m = ob_cube_008.modifiers.new('Array', 'ARRAY')
_m.count = 27
_m.constant_offset_displace = (0.0, 0.0, 0.0)
_m.relative_offset_displace = (0.0, -2.14, 0.0)
ob_cube_007.location = (-8.474e-05, -0.1283, 0.03442)
ob_cube_007.scale = (0.01279, 0.02438, 0.02438)
ob_cube_007.lineart.crease_threshold = 0.0
_m = ob_cube_007.modifiers.new('Subsurf', 'SUBSURF')
_m.uv_smooth = 'PRESERVE_CORNERS'
_m.quality = 2
_m.show_only_control_edges = False
_m = ob_cube_007.modifiers.new('Boolean', 'BOOLEAN')
_m.object = ob_hole1
_m.solver = 'FAST'
_m = ob_cube_007.modifiers.new('Boolean.001', 'BOOLEAN')
_m.object = ob_hole2
_m.solver = 'FAST'
ob_cube_005.location = (-7.049e-19, -0.03782, 0.002573)
ob_cube_005.scale = (0.003625, 0.00241, 0.00241)
ob_cube_005.lineart.crease_threshold = 0.0
ob_cube_004.location = (0.0, 0.003023, 0.01967)
ob_cube_004.scale = (0.01534, 0.01517, 0.01517)
ob_cube_004.lock_location = (True, False, False)
ob_cube_004.lineart.crease_threshold = 0.0
ob_cube_003.location = (-7.049e-19, -0.1226, -0.02202)
ob_cube_003.scale = (0.01041, 0.01608, 0.01608)
ob_cube_003.lineart.crease_threshold = 0.0
ob_muzzle_hole_v.location = (5.358e-18, -0.1945, 0.02116)
ob_muzzle_hole_v.rotation_euler = (0.0, 3.142, 0.0)
ob_muzzle_hole_v.scale = (0.002541, 0.01337, 0.01337)
ob_muzzle_hole_v.hide_render = True
ob_muzzle_hole_v.lineart.crease_threshold = 0.0
ob_muzzle_hole_h.location = (5.358e-18, -0.1945, 0.02116)
ob_muzzle_hole_h.rotation_euler = (0.0, 1.571, 0.0)
ob_muzzle_hole_h.scale = (0.002119, 0.01337, 0.01603)
ob_muzzle_hole_h.hide_render = True
ob_muzzle_hole_h.lineart.crease_threshold = 0.0
ob_muzzle.location = (-2.783e-17, -0.1926, 0.02191)
ob_muzzle.rotation_euler = (1.571, 0.0, 0.0)
ob_muzzle.scale = (0.008526, 0.00711, 0.01723)
ob_muzzle.lineart.crease_threshold = 0.0
_m = ob_muzzle.modifiers.new('Boolean', 'BOOLEAN')
_m.object = ob_muzzle_hole_h
_m.solver = 'FAST'
_m = ob_muzzle.modifiers.new('Boolean.001', 'BOOLEAN')
_m.object = ob_muzzle_hole_v
_m.solver = 'FAST'
ob_cube_002.location = (3.283e-19, 0.153, 0.01066)
ob_cube_002.scale = (0.01562, 0.0156, 0.0156)
ob_cube_002.lineart.crease_threshold = 0.0
ob_cube_001.location = (-2.783e-17, 0.1841, 0.005678)
ob_cube_001.scale = (0.01606, 0.01269, 0.04486)
ob_cube_001.lineart.crease_threshold = 0.0
ob_cube.location = (-7.049e-19, 0.0485, -0.04802)
ob_cube.scale = (0.01528, 0.02581, 0.04486)
ob_cube.lock_rotations_4d = False
ob_cube.empty_display_type = 'ARROWS'
ob_cube.lineart.crease_threshold = 0.0
_m = ob_cube.modifiers.new('Subsurf', 'SUBSURF')
_m.uv_smooth = 'PRESERVE_CORNERS'
_m.quality = 2
_m.show_only_control_edges = False
ob_lamp.location = (0.2193, 0.04511, 0.2649)
ob_lamp.rotation_euler = (0.6503, 0.05522, 1.866)
ob_lamp.scale = (0.04568, 0.05036, 0.04791)
ob_lamp.lock_rotations_4d = False
ob_lamp.empty_display_type = 'ARROWS'
ob_lamp.color = (0.0, 0.0, 0.0, 0.0)
ob_lamp.lineart.crease_threshold = 0.0
ob_camera.location = (0.285, -0.452, 0.222)
ob_camera.rotation_euler = (1.115, -2.98e-06, 0.4964)
ob_camera.scale = (0.0519, 0.04529, 0.04662)
ob_camera.lock_rotations_4d = False
ob_camera.empty_display_type = 'ARROWS'
ob_camera.color = (0.0, 0.0, 0.0, 0.0)
ob_camera.display_type = 'WIRE'
ob_camera.lineart.crease_threshold = 0.0

# ---- collection membership
col_collection_1.objects.link(ob_magazine)
col_collection_1.objects.link(ob_point_ejection)
col_collection_1.objects.link(ob_point_stock)
col_collection_1.objects.link(ob_point_lefthand)
col_collection_1.objects.link(ob_point_righthand)
col_collection_1.objects.link(ob_point_attatchment)
col_collection_1.objects.link(ob_point_muzzle)
col_collection_1.objects.link(ob_point_sight)
col_collection_1.objects.link(ob_hole2)
col_collection_1.objects.link(ob_hole1)
col_collection_1.objects.link(ob_cube_006)
col_collection_1.objects.link(ob_cube_010)
col_collection_1.objects.link(ob_cube_009)
col_collection_1.objects.link(ob_cube_008)
col_collection_1.objects.link(ob_cube_007)
col_collection_1.objects.link(ob_cube_005)
col_collection_1.objects.link(ob_cube_004)
col_collection_1.objects.link(ob_cube_003)
col_collection_1.objects.link(ob_muzzle_hole_v)
col_collection_1.objects.link(ob_muzzle_hole_h)
col_collection_1.objects.link(ob_muzzle)
col_collection_1.objects.link(ob_cube_002)
col_collection_1.objects.link(ob_cube_001)
col_collection_1.objects.link(ob_cube)
col_collection_1.objects.link(ob_lamp)
col_collection_1.objects.link(ob_camera)

# ---- scene / render settings (as saved in the file)
scene.camera = ob_camera
scene.frame_start = 1; scene.frame_end = 250; scene.frame_set(1)
scene.render.engine = 'BLENDER_EEVEE_NEXT'
scene.render.image_settings.color_mode = 'RGB'
scene.render.image_settings.compression = 90
scene.render.resolution_percentage = 50
scene.render.dither_intensity = 0.0
scene.render.bake_margin = 2
scene.cycles.use_denoising = False
scene.cycles.samples = 10
scene.cycles.sampling_pattern = 'TABULATED_SOBOL'
scene.cycles.light_sampling_threshold = 0.0
scene.cycles.use_adaptive_sampling = False
scene.cycles.use_light_tree = False
scene.cycles.blur_glossy = 0.0
scene.cycles.volume_bounces = 1
scene.cycles.pixel_filter_type = 'GAUSSIAN'
scene.cycles.sample_clamp_indirect = 0.0
scene.view_settings.view_transform = 'Standard'
bpy.context.view_layer.update()
